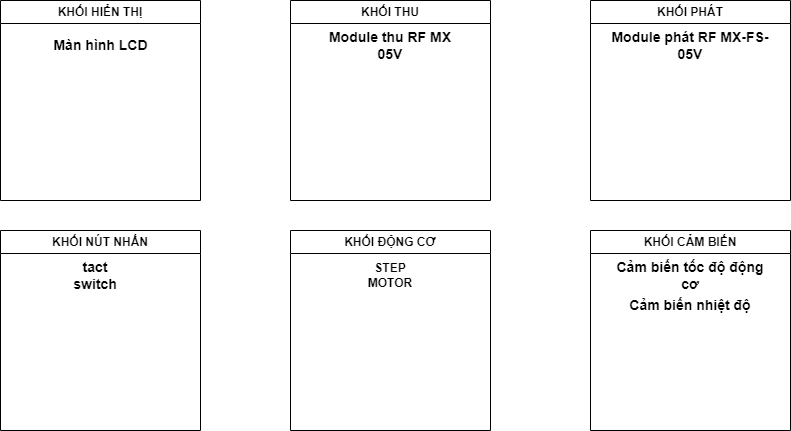

The diagram above was exported from draw.io. Its source (the exported page's mxGraphModel, read from the mxfile embedded in the PNG):
<mxGraphModel dx="880" dy="468" grid="1" gridSize="10" guides="1" tooltips="1" connect="1" arrows="1" fold="1" page="1" pageScale="1" pageWidth="850" pageHeight="1100" math="0" shadow="0">
  <root>
    <mxCell id="0" />
    <mxCell id="1" parent="0" />
    <mxCell id="eIzvqOulrVq_vtCdfwBf-9" value="KHỐI HIỂN THỊ" style="swimlane;whiteSpace=wrap;html=1;strokeColor=#000000;" parent="1" vertex="1">
      <mxGeometry x="50" y="30" width="200" height="200" as="geometry" />
    </mxCell>
    <mxCell id="GKb_z_iJXXau2dAVF8kr-2" value="Màn hình LCD" style="text;html=1;align=center;verticalAlign=middle;resizable=0;points=[];autosize=1;strokeColor=none;fillColor=none;fontStyle=1;fontSize=14;" parent="eIzvqOulrVq_vtCdfwBf-9" vertex="1">
      <mxGeometry x="45" y="30" width="110" height="30" as="geometry" />
    </mxCell>
    <mxCell id="eIzvqOulrVq_vtCdfwBf-10" value="KHỐI THU" style="swimlane;whiteSpace=wrap;html=1;strokeColor=#000000;" parent="1" vertex="1">
      <mxGeometry x="340" y="30" width="200" height="200" as="geometry" />
    </mxCell>
    <mxCell id="GKb_z_iJXXau2dAVF8kr-5" value="Module thu RF MX 05V" style="text;html=1;align=center;verticalAlign=middle;whiteSpace=wrap;rounded=0;fontStyle=1;fontSize=14;" parent="eIzvqOulrVq_vtCdfwBf-10" vertex="1">
      <mxGeometry x="30" y="30" width="140" height="30" as="geometry" />
    </mxCell>
    <mxCell id="eIzvqOulrVq_vtCdfwBf-11" value="KHỐI PHÁT" style="swimlane;whiteSpace=wrap;html=1;" parent="1" vertex="1">
      <mxGeometry x="640" y="30" width="200" height="200" as="geometry" />
    </mxCell>
    <mxCell id="GKb_z_iJXXau2dAVF8kr-6" value="Module phát RF MX-FS-05V" style="text;html=1;align=center;verticalAlign=middle;whiteSpace=wrap;rounded=0;fontStyle=1;fontSize=14;" parent="eIzvqOulrVq_vtCdfwBf-11" vertex="1">
      <mxGeometry x="20" y="30" width="160" height="30" as="geometry" />
    </mxCell>
    <mxCell id="eIzvqOulrVq_vtCdfwBf-12" value="KHỐI NÚT NHẤN" style="swimlane;whiteSpace=wrap;html=1;strokeColor=#000000;" parent="1" vertex="1">
      <mxGeometry x="50" y="260" width="200" height="200" as="geometry" />
    </mxCell>
    <mxCell id="GKb_z_iJXXau2dAVF8kr-9" value="tact switch" style="text;html=1;align=center;verticalAlign=middle;whiteSpace=wrap;rounded=0;fontStyle=1;fontSize=14;" parent="eIzvqOulrVq_vtCdfwBf-12" vertex="1">
      <mxGeometry x="60" y="30" width="70" height="30" as="geometry" />
    </mxCell>
    <mxCell id="eIzvqOulrVq_vtCdfwBf-13" value="KHỐI ĐỘNG CƠ" style="swimlane;whiteSpace=wrap;html=1;fontStyle=1;startSize=23;" parent="1" vertex="1">
      <mxGeometry x="340" y="260" width="200" height="200" as="geometry" />
    </mxCell>
    <mxCell id="hpH22mvqhEKVXoz93SbF-2" value="STEP MOTOR" style="text;html=1;align=center;verticalAlign=middle;whiteSpace=wrap;rounded=0;fontStyle=1" vertex="1" parent="eIzvqOulrVq_vtCdfwBf-13">
      <mxGeometry x="70" y="30" width="60" height="30" as="geometry" />
    </mxCell>
    <mxCell id="GKb_z_iJXXau2dAVF8kr-4" value="KHỐI CẢM BIẾN" style="swimlane;whiteSpace=wrap;html=1;" parent="1" vertex="1">
      <mxGeometry x="640" y="260" width="200" height="200" as="geometry" />
    </mxCell>
    <mxCell id="GKb_z_iJXXau2dAVF8kr-7" value="Cảm biến tốc độ động cơ" style="text;html=1;align=center;verticalAlign=middle;whiteSpace=wrap;rounded=0;fontStyle=1;fontSize=14;" parent="GKb_z_iJXXau2dAVF8kr-4" vertex="1">
      <mxGeometry x="20" y="30" width="160" height="30" as="geometry" />
    </mxCell>
    <mxCell id="GKb_z_iJXXau2dAVF8kr-8" value="Cảm biến nhiệt độ" style="text;html=1;align=center;verticalAlign=middle;whiteSpace=wrap;rounded=0;fontStyle=1;fontSize=14;strokeWidth=2;" parent="GKb_z_iJXXau2dAVF8kr-4" vertex="1">
      <mxGeometry x="30" y="60" width="140" height="30" as="geometry" />
    </mxCell>
  </root>
</mxGraphModel>